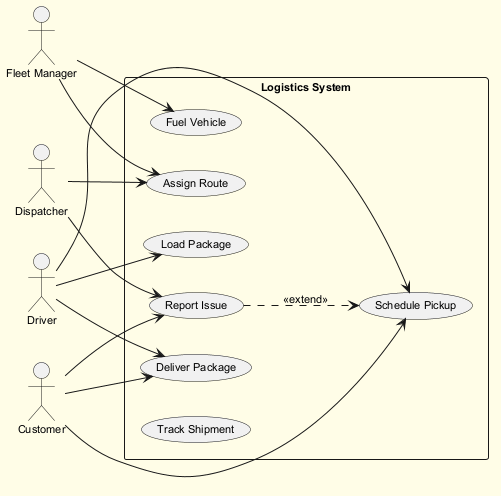

The diagram above was rendered by PlantUML. Its source (embedded in the PNG):
@startuml
skinparam backgroundColor #FFFDE7
skinparam classBackgroundColor #FFF9C4
skinparam classBorderColor #F57F17
skinparam defaultFontSize 11
left to right direction
actor "Dispatcher" as Dispatcher
actor "Driver" as Driver
actor "Fleet Manager" as FleetManager
actor "Customer" as Customer
rectangle "Logistics System" {
  usecase "Fuel Vehicle" as UC_FuelVehicle
  usecase "Report Issue" as UC_ReportIssue
  usecase "Schedule Pickup" as UC_SchedulePickup
  usecase "Load Package" as UC_LoadPackage
  usecase "Deliver Package" as UC_DeliverPackage
  usecase "Assign Route" as UC_AssignRoute
  usecase "Track Shipment" as UC_TrackShipment
}
Dispatcher --> UC_AssignRoute
Dispatcher --> UC_ReportIssue
Driver --> UC_SchedulePickup
Driver --> UC_DeliverPackage
Driver --> UC_LoadPackage
FleetManager --> UC_AssignRoute
FleetManager --> UC_FuelVehicle
Customer --> UC_ReportIssue
Customer --> UC_DeliverPackage
Customer --> UC_SchedulePickup
UC_ReportIssue ..> UC_SchedulePickup : <<extend>>
@enduml